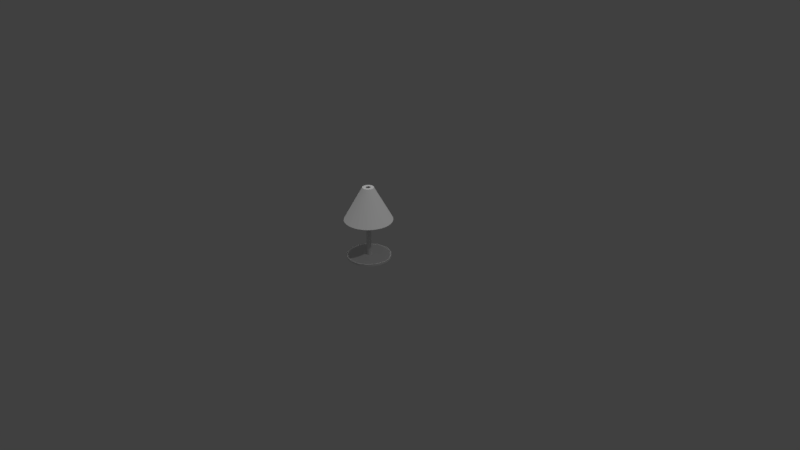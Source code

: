# Source: NightLight.blend  (saved by Blender 2.78.0; exported with 4.5.12 LTS)
import bpy
from mathutils import Matrix  # noqa: F401  (used for matrix-valued properties, if any)

bpy.ops.wm.read_factory_settings(use_empty=True)
scene = bpy.context.scene
scene.name = 'Scene'

# ---- collections
col_collection_1 = bpy.data.collections.new('Collection 1'); scene.collection.children.link(col_collection_1)

# ---- materials (node trees are filled in below, after node groups)
mat_material_001 = bpy.data.materials.new('Material.001')
mat_material_001.alpha_threshold = 0.0
mat_material_001.roughness = 0.5

# ---- material node trees
mat_material_001.use_nodes = True; mat_material_001.node_tree.nodes.clear()
_N = mat_material_001.node_tree.nodes; _L = mat_material_001.node_tree.links
n0 = _N.new('ShaderNodeOutputMaterial'); n0.name = 'Material Output'; n0.location = (300, 300)
n1 = _N.new('ShaderNodeBsdfDiffuse'); n1.name = 'Diffuse BSDF'; n1.location = (10, 300)
_L.new(n1.outputs[0], n0.inputs[0])
n0.is_active_output = True

# ---- world
world_world = bpy.data.worlds.new('World'); scene.world = world_world
world_world.color = (0.05088, 0.05088, 0.05088)
world_world.use_sun_shadow = False
world_world.sun_shadow_jitter_overblur = 0.0
world_world.cycles.sampling_method = 'MANUAL'

# ---- cameras
cam_camera = bpy.data.cameras.new('Camera')
cam_camera.clip_end = 100.0
cam_camera.lens = 35.0
cam_camera.sensor_width = 32.0
cam_camera.sensor_height = 18.0
cam_camera.ortho_scale = 7.314
cam_camera.dof.focus_distance = 0.0

# ---- lights
light_sun = bpy.data.lights.new('Sun', 'SUN')
light_sun.transmission_factor = 0.0
light_sun.angle = 0.1993
light_sun.energy = 1.0
light_sun.shadow_buffer_clip_start = 0.5
light_sun.shadow_soft_size = 0.1
light_sun.shadow_cascade_max_distance = 1000.0
light_lamp = bpy.data.lights.new('Lamp', 'POINT')
light_lamp.transmission_factor = 0.0
light_lamp.cutoff_distance = 30.0
light_lamp.energy = 100.0
light_lamp.shadow_buffer_clip_start = 1.001
light_lamp.shadow_soft_size = 0.1
light_lamp.shadow_maximum_resolution = 0.006
light_lamp.use_absolute_resolution = True

# ---- meshes
me_cylinder = bpy.data.meshes.new('Cylinder')
me_cylinder.from_pydata([(2.97e-08, 0.1069, -0.04583), (-1.556e-08, 1.0, 0.04583), (0.02086, 0.1048, -0.04583), (0.1951, 0.9808, 0.04583), (0.04091, 0.09876, -0.04583), (0.3827, 0.9239, 0.04583), (0.05939, 0.08888, -0.04583), (0.5556, 0.8315, 0.04583), (0.07559, 0.07559, -0.04583), (0.7071, 0.7071, 0.04583), (0.08888, 0.05939, -0.04583), (0.8315, 0.5556, 0.04583), (0.09876, 0.04091, -0.04583), (0.9239, 0.3827, 0.04583), (0.1048, 0.02086, -0.04583), (0.9808, 0.1951, 0.04583), (0.1069, 2.238e-07, -0.04583), (1.0, 7.943e-08, 0.04583), (0.1048, -0.02085, -0.04583), (0.9808, -0.1951, 0.04583), (0.09876, -0.04091, -0.04583), (0.9239, -0.3827, 0.04583), (0.08888, -0.05939, -0.04583), (0.8315, -0.5556, 0.04583), (0.07559, -0.07559, -0.04583), (0.7071, -0.7071, 0.04583), (0.05939, -0.08888, -0.04583), (0.5556, -0.8315, 0.04583), (0.04091, -0.09876, -0.04583), (0.3827, -0.9239, 0.04583), (0.02086, -0.1048, -0.04583), (0.1951, -0.9808, 0.04583), (1.562e-09, -0.1069, -0.04583), (-3.414e-07, -1.0, 0.04583), (-0.02086, -0.1048, -0.04583), (-0.1951, -0.9808, 0.04583), (-0.04091, -0.09876, -0.04583), (-0.3827, -0.9239, 0.04583), (-0.05939, -0.08888, -0.04583), (-0.5556, -0.8315, 0.04583), (-0.07559, -0.07559, -0.04583), (-0.7071, -0.7071, 0.04583), (-0.08888, -0.05939, -0.04583), (-0.8315, -0.5556, 0.04583), (-0.09876, -0.04091, -0.04583), (-0.9239, -0.3827, 0.04583), (-0.1048, -0.02085, -0.04583), (-0.9808, -0.1951, 0.04583), (-0.1069, 3.214e-07, -0.04583), (-1.0, 9.695e-07, 0.04583), (-0.1048, 0.02086, -0.04583), (-0.9808, 0.1951, 0.04583), (-0.09876, 0.04091, -0.04583), (-0.9239, 0.3827, 0.04583), (-0.08888, 0.05939, -0.04583), (-0.8315, 0.5556, 0.04583), (-0.07559, 0.07559, -0.04583), (-0.7071, 0.7071, 0.04583), (-0.05939, 0.08888, -0.04583), (-0.5556, 0.8315, 0.04583), (-0.04091, 0.09876, -0.04583), (-0.3827, 0.9239, 0.04583), (-0.02085, 0.1048, -0.04583), (-0.1951, 0.9808, 0.04583), (-1.556e-08, 1.0, -0.04583), (0.1951, 0.9808, -0.04583), (0.3827, 0.9239, -0.04583), (0.5556, 0.8315, -0.04583), (0.7071, 0.7071, -0.04583), (0.8315, 0.5556, -0.04583), (0.9239, 0.3827, -0.04583), (0.9808, 0.1951, -0.04583), (1.0, 7.943e-08, -0.04583), (0.9808, -0.1951, -0.04583), (0.9239, -0.3827, -0.04583), (0.8315, -0.5556, -0.04583), (0.7071, -0.7071, -0.04583), (0.5556, -0.8315, -0.04583), (0.3827, -0.9239, -0.04583), (0.1951, -0.9808, -0.04583), (-3.414e-07, -1.0, -0.04583), (-0.1951, -0.9808, -0.04583), (-0.3827, -0.9239, -0.04583), (-0.5556, -0.8315, -0.04583), (-0.7071, -0.7071, -0.04583), (-0.8315, -0.5556, -0.04583), (-0.9239, -0.3827, -0.04583), (-0.9808, -0.1951, -0.04583), (-1.0, 9.695e-07, -0.04583), (-0.9808, 0.1951, -0.04583), (-0.9239, 0.3827, -0.04583), (-0.8315, 0.5556, -0.04583), (-0.7071, 0.7071, -0.04583), (-0.5556, 0.8315, -0.04583), (-0.3827, 0.9239, -0.04583), (-0.1951, 0.9808, -0.04583), (2.97e-08, 0.1069, -3.295), (0.02086, 0.1048, -3.295), (0.04091, 0.09876, -3.295), (0.05939, 0.08888, -3.295), (0.07559, 0.07559, -3.295), (0.08888, 0.05939, -3.295), (0.09876, 0.04091, -3.295), (0.1048, 0.02086, -3.295), (0.1069, 2.238e-07, -3.295), (0.1048, -0.02085, -3.295), (0.09876, -0.04091, -3.295), (0.08888, -0.05939, -3.295), (0.07559, -0.07559, -3.295), (0.05939, -0.08888, -3.295), (0.04091, -0.09876, -3.295), (0.02086, -0.1048, -3.295), (1.562e-09, -0.1069, -3.295), (-0.02086, -0.1048, -3.295), (-0.04091, -0.09876, -3.295), (-0.05939, -0.08888, -3.295), (-0.07559, -0.07559, -3.295), (-0.08888, -0.05939, -3.295), (-0.09876, -0.04091, -3.295), (-0.1048, -0.02085, -3.295), (-0.1069, 3.214e-07, -3.295), (-0.1048, 0.02086, -3.295), (-0.09876, 0.04091, -3.295), (-0.08888, 0.05939, -3.295), (-0.07559, 0.07559, -3.295), (-0.05939, 0.08888, -3.295), (-0.04091, 0.09876, -3.295), (-0.02085, 0.1048, -3.295), (2.97e-08, 0.1069, -3.306), (0.02086, 0.1048, -3.306), (0.04091, 0.09876, -3.306), (0.05939, 0.08888, -3.306), (0.07559, 0.07559, -3.306), (0.08888, 0.05939, -3.306), (0.09876, 0.04091, -3.306), (0.1048, 0.02086, -3.306), (0.1069, 2.238e-07, -3.306), (0.1048, -0.02085, -3.306), (0.09876, -0.04091, -3.306), (0.08888, -0.05939, -3.306), (0.07559, -0.07559, -3.306), (0.05939, -0.08888, -3.306), (0.04091, -0.09876, -3.306), (0.02086, -0.1048, -3.306), (1.562e-09, -0.1069, -3.306), (-0.02086, -0.1048, -3.306), (-0.04091, -0.09876, -3.306), (-0.05939, -0.08888, -3.306), (-0.07559, -0.07559, -3.306), (-0.08888, -0.05939, -3.306), (-0.09876, -0.04091, -3.306), (-0.1048, -0.02085, -3.306), (-0.1069, 3.214e-07, -3.306), (-0.1048, 0.02086, -3.306), (-0.09876, 0.04091, -3.306), (-0.08888, 0.05939, -3.306), (-0.07559, 0.07559, -3.306), (-0.05939, 0.08888, -3.306), (-0.04091, 0.09876, -3.306), (-0.02085, 0.1048, -3.306), (3.195e-09, 0.2546, -3.306), (0.04966, 0.2497, -3.306), (0.09742, 0.2352, -3.306), (0.1414, 0.2117, -3.306), (0.18, 0.18, -3.306), (0.2117, 0.1414, -3.306), (0.2352, 0.09742, -3.306), (0.2497, 0.04966, -3.306), (0.2546, 1.908e-07, -3.306), (0.2497, -0.04966, -3.306), (0.2352, -0.09742, -3.306), (0.2117, -0.1414, -3.306), (0.18, -0.18, -3.306), (0.1414, -0.2117, -3.306), (0.09742, -0.2352, -3.306), (0.04966, -0.2497, -3.306), (-6.382e-08, -0.2546, -3.306), (-0.04966, -0.2497, -3.306), (-0.09742, -0.2352, -3.306), (-0.1414, -0.2117, -3.306), (-0.18, -0.18, -3.306), (-0.2117, -0.1414, -3.306), (-0.2352, -0.09742, -3.306), (-0.2497, -0.04966, -3.306), (-0.2546, 4.231e-07, -3.306), (-0.2497, 0.04966, -3.306), (-0.2352, 0.09742, -3.306), (-0.2117, 0.1414, -3.306), (-0.18, 0.18, -3.306), (-0.1414, 0.2117, -3.306), (-0.09742, 0.2352, -3.306), (-0.04966, 0.2497, -3.306), (-1.206e-07, 1.091, -1.779), (0.2129, 1.07, -1.779), (0.4176, 1.008, -1.779), (0.6063, 0.9074, -1.779), (0.7717, 0.7717, -1.779), (0.9074, 0.6063, -1.779), (1.008, 0.4176, -1.779), (1.07, 0.2129, -1.779), (1.091, -4.089e-08, -1.779), (1.07, -0.2129, -1.779), (1.008, -0.4176, -1.779), (0.9074, -0.6063, -1.779), (0.7717, -0.7717, -1.779), (0.6063, -0.9074, -1.779), (0.4176, -1.008, -1.779), (0.2129, -1.07, -1.779), (-4.079e-07, -1.091, -1.779), (-0.2129, -1.07, -1.779), (-0.4176, -1.008, -1.779), (-0.6063, -0.9074, -1.779), (-0.7717, -0.7717, -1.779), (-0.9074, -0.6063, -1.779), (-1.008, -0.4176, -1.779), (-1.07, -0.2129, -1.779), (-1.091, 9.55e-07, -1.779), (-1.07, 0.2129, -1.779), (-1.008, 0.4176, -1.779), (-0.9074, 0.6063, -1.779), (-0.7717, 0.7717, -1.779), (-0.6063, 0.9074, -1.779), (-0.4176, 1.008, -1.779), (-0.2129, 1.07, -1.779), (-1.206e-07, 1.091, -1.779), (0.2129, 1.07, -1.779), (0.4176, 1.008, -1.779), (0.6063, 0.9074, -1.779), (0.7717, 0.7717, -1.779), (0.9074, 0.6063, -1.779), (1.008, 0.4176, -1.779), (1.07, 0.2129, -1.779), (1.091, -4.089e-08, -1.779), (1.07, -0.2129, -1.779), (1.008, -0.4176, -1.779), (0.9074, -0.6063, -1.779), (0.7717, -0.7717, -1.779), (0.6063, -0.9074, -1.779), (0.4176, -1.008, -1.779), (0.2129, -1.07, -1.779), (-4.079e-07, -1.091, -1.779), (-0.2129, -1.07, -1.779), (-0.4176, -1.008, -1.779), (-0.6063, -0.9074, -1.779), (-0.7717, -0.7717, -1.779), (-0.9074, -0.6063, -1.779), (-1.008, -0.4176, -1.779), (-1.07, -0.2129, -1.779), (-1.091, 9.55e-07, -1.779), (-1.07, 0.2129, -1.779), (-1.008, 0.4176, -1.779), (-0.9074, 0.6063, -1.779), (-0.7717, 0.7717, -1.779), (-0.6063, 0.9074, -1.779), (-0.4176, 1.008, -1.779), (-0.2129, 1.07, -1.779), (-1.206e-07, 1.091, -1.779), (0.2129, 1.07, -1.779), (0.4176, 1.008, -1.779), (0.6063, 0.9074, -1.779), (0.7717, 0.7717, -1.779), (0.9074, 0.6063, -1.779), (1.008, 0.4176, -1.779), (1.07, 0.2129, -1.779), (1.091, -4.089e-08, -1.779), (1.07, -0.2129, -1.779), (1.008, -0.4176, -1.779), (0.9074, -0.6063, -1.779), (0.7717, -0.7717, -1.779), (0.6063, -0.9074, -1.779), (0.4176, -1.008, -1.779), (0.2129, -1.07, -1.779), (-4.079e-07, -1.091, -1.779), (-0.2129, -1.07, -1.779), (-0.4176, -1.008, -1.779), (-0.6063, -0.9074, -1.779), (-0.7717, -0.7717, -1.779), (-0.9074, -0.6063, -1.779), (-1.008, -0.4176, -1.779), (-1.07, -0.2129, -1.779), (-1.091, 9.55e-07, -1.779), (-1.07, 0.2129, -1.779), (-1.008, 0.4176, -1.779), (-0.9074, 0.6063, -1.779), (-0.7717, 0.7717, -1.779), (-0.6063, 0.9074, -1.779), (-0.4176, 1.008, -1.779), (-0.2129, 1.07, -1.779), (-0.002341, 0.1164, -3.273), (0.0218, 0.114, -3.273), (0.04501, 0.107, -3.273), (0.0664, 0.09556, -3.273), (0.08515, 0.08018, -3.273), (0.1005, 0.06143, -3.273), (0.112, 0.04004, -3.273), (0.119, 0.01683, -3.273), (0.1214, -0.007311, -3.273), (0.119, -0.03145, -3.273), (0.112, -0.05466, -3.273), (0.1005, -0.07605, -3.273), (0.08515, -0.0948, -3.273), (0.0664, -0.1102, -3.273), (0.04501, -0.1216, -3.273), (0.0218, -0.1287, -3.273), (-0.002341, -0.131, -3.273), (-0.02648, -0.1287, -3.273), (-0.04969, -0.1216, -3.273), (-0.07108, -0.1102, -3.273), (-0.08983, -0.0948, -3.273), (-0.1052, -0.07605, -3.273), (-0.1167, -0.05466, -3.273), (-0.1237, -0.03145, -3.273), (-0.1261, -0.007311, -3.273), (-0.1237, 0.01683, -3.273), (-0.1167, 0.04004, -3.273), (-0.1052, 0.06143, -3.273), (-0.08983, 0.08018, -3.273), (-0.07108, 0.09556, -3.273), (-0.04969, 0.107, -3.273), (-0.02648, 0.114, -3.273)], [], [(64, 1, 3, 65), (65, 3, 5, 66), (66, 5, 7, 67), (67, 7, 9, 68), (68, 9, 11, 69), (69, 11, 13, 70), (70, 13, 15, 71), (71, 15, 17, 72), (72, 17, 19, 73), (73, 19, 21, 74), (74, 21, 23, 75), (75, 23, 25, 76), (76, 25, 27, 77), (77, 27, 29, 78), (78, 29, 31, 79), (79, 31, 33, 80), (80, 33, 35, 81), (81, 35, 37, 82), (82, 37, 39, 83), (83, 39, 41, 84), (84, 41, 43, 85), (85, 43, 45, 86), (86, 45, 47, 87), (87, 47, 49, 88), (88, 49, 51, 89), (89, 51, 53, 90), (90, 53, 55, 91), (91, 55, 57, 92), (92, 57, 59, 93), (93, 59, 61, 94), (3, 1, 63, 61, 59, 57, 55, 53, 51, 49, 47, 45, 43, 41, 39, 37, 35, 33, 31, 29, 27, 25, 23, 21, 19, 17, 15, 13, 11, 9, 7, 5), (94, 61, 63, 95), (95, 63, 1, 64), (54, 56, 124, 123), (2, 0, 64, 65), (4, 2, 65, 66), (6, 4, 66, 67), (8, 6, 67, 68), (10, 8, 68, 69), (12, 10, 69, 70), (14, 12, 70, 71), (16, 14, 71, 72), (18, 16, 72, 73), (20, 18, 73, 74), (22, 20, 74, 75), (24, 22, 75, 76), (26, 24, 76, 77), (28, 26, 77, 78), (30, 28, 78, 79), (32, 30, 79, 80), (34, 32, 80, 81), (36, 34, 81, 82), (38, 36, 82, 83), (40, 38, 83, 84), (42, 40, 84, 85), (44, 42, 85, 86), (46, 44, 86, 87), (48, 46, 87, 88), (50, 48, 88, 89), (52, 50, 89, 90), (54, 52, 90, 91), (56, 54, 91, 92), (58, 56, 92, 93), (60, 58, 93, 94), (62, 60, 94, 95), (0, 62, 95, 64), (100, 101, 133, 132), (28, 30, 111, 110), (2, 4, 98, 97), (56, 58, 125, 124), (30, 32, 112, 111), (4, 6, 99, 98), (58, 60, 126, 125), (32, 34, 113, 112), (6, 8, 100, 99), (60, 62, 127, 126), (34, 36, 114, 113), (8, 10, 101, 100), (62, 0, 96, 127), (36, 38, 115, 114), (10, 12, 102, 101), (38, 40, 116, 115), (12, 14, 103, 102), (40, 42, 117, 116), (14, 16, 104, 103), (42, 44, 118, 117), (16, 18, 105, 104), (44, 46, 119, 118), (18, 20, 106, 105), (46, 48, 120, 119), (20, 22, 107, 106), (48, 50, 121, 120), (22, 24, 108, 107), (50, 52, 122, 121), (24, 26, 109, 108), (52, 54, 123, 122), (26, 28, 110, 109), (0, 2, 97, 96), (148, 149, 181, 180), (127, 96, 128, 159), (114, 115, 147, 146), (101, 102, 134, 133), (115, 116, 148, 147), (102, 103, 135, 134), (116, 117, 149, 148), (103, 104, 136, 135), (117, 118, 150, 149), (104, 105, 137, 136), (118, 119, 151, 150), (105, 106, 138, 137), (119, 120, 152, 151), (106, 107, 139, 138), (120, 121, 153, 152), (107, 108, 140, 139), (121, 122, 154, 153), (108, 109, 141, 140), (122, 123, 155, 154), (109, 110, 142, 141), (96, 97, 129, 128), (123, 124, 156, 155), (110, 111, 143, 142), (97, 98, 130, 129), (124, 125, 157, 156), (111, 112, 144, 143), (98, 99, 131, 130), (125, 126, 158, 157), (112, 113, 145, 144), (99, 100, 132, 131), (126, 127, 159, 158), (113, 114, 146, 145), (183, 184, 216, 215), (135, 136, 168, 167), (149, 150, 182, 181), (136, 137, 169, 168), (150, 151, 183, 182), (137, 138, 170, 169), (151, 152, 184, 183), (138, 139, 171, 170), (152, 153, 185, 184), (139, 140, 172, 171), (153, 154, 186, 185), (140, 141, 173, 172), (154, 155, 187, 186), (141, 142, 174, 173), (128, 129, 161, 160), (155, 156, 188, 187), (142, 143, 175, 174), (129, 130, 162, 161), (156, 157, 189, 188), (143, 144, 176, 175), (130, 131, 163, 162), (157, 158, 190, 189), (144, 145, 177, 176), (131, 132, 164, 163), (158, 159, 191, 190), (145, 146, 178, 177), (132, 133, 165, 164), (159, 128, 160, 191), (146, 147, 179, 178), (133, 134, 166, 165), (147, 148, 180, 179), (134, 135, 167, 166), (170, 171, 203, 202), (184, 185, 217, 216), (171, 172, 204, 203), (185, 186, 218, 217), (172, 173, 205, 204), (186, 187, 219, 218), (173, 174, 206, 205), (160, 161, 193, 192), (187, 188, 220, 219), (174, 175, 207, 206), (161, 162, 194, 193), (188, 189, 221, 220), (175, 176, 208, 207), (162, 163, 195, 194), (189, 190, 222, 221), (176, 177, 209, 208), (163, 164, 196, 195), (190, 191, 223, 222), (177, 178, 210, 209), (164, 165, 197, 196), (191, 160, 192, 223), (178, 179, 211, 210), (165, 166, 198, 197), (179, 180, 212, 211), (166, 167, 199, 198), (180, 181, 213, 212), (167, 168, 200, 199), (181, 182, 214, 213), (168, 169, 201, 200), (182, 183, 215, 214), (169, 170, 202, 201), (218, 219, 251, 250), (205, 206, 238, 237), (192, 193, 225, 224), (219, 220, 252, 251), (206, 207, 239, 238), (193, 194, 226, 225), (220, 221, 253, 252), (207, 208, 240, 239), (194, 195, 227, 226), (221, 222, 254, 253), (208, 209, 241, 240), (195, 196, 228, 227), (222, 223, 255, 254), (209, 210, 242, 241), (196, 197, 229, 228), (223, 192, 224, 255), (210, 211, 243, 242), (197, 198, 230, 229), (211, 212, 244, 243), (198, 199, 231, 230), (212, 213, 245, 244), (199, 200, 232, 231), (213, 214, 246, 245), (200, 201, 233, 232), (214, 215, 247, 246), (201, 202, 234, 233), (215, 216, 248, 247), (202, 203, 235, 234), (216, 217, 249, 248), (203, 204, 236, 235), (217, 218, 250, 249), (204, 205, 237, 236), (226, 227, 259, 258), (253, 254, 286, 285), (240, 241, 273, 272), (227, 228, 260, 259), (254, 255, 287, 286), (241, 242, 274, 273), (228, 229, 261, 260), (255, 224, 256, 287), (242, 243, 275, 274), (229, 230, 262, 261), (243, 244, 276, 275), (230, 231, 263, 262), (244, 245, 277, 276), (231, 232, 264, 263), (245, 246, 278, 277), (232, 233, 265, 264), (246, 247, 279, 278), (233, 234, 266, 265), (247, 248, 280, 279), (234, 235, 267, 266), (248, 249, 281, 280), (235, 236, 268, 267), (249, 250, 282, 281), (236, 237, 269, 268), (250, 251, 283, 282), (237, 238, 270, 269), (224, 225, 257, 256), (251, 252, 284, 283), (238, 239, 271, 270), (225, 226, 258, 257), (252, 253, 285, 284), (239, 240, 272, 271), (261, 262, 294, 293), (275, 276, 308, 307), (262, 263, 295, 294), (276, 277, 309, 308), (263, 264, 296, 295), (277, 278, 310, 309), (264, 265, 297, 296), (278, 279, 311, 310), (265, 266, 298, 297), (279, 280, 312, 311), (266, 267, 299, 298), (280, 281, 313, 312), (267, 268, 300, 299), (281, 282, 314, 313), (268, 269, 301, 300), (282, 283, 315, 314), (269, 270, 302, 301), (256, 257, 289, 288), (283, 284, 316, 315), (270, 271, 303, 302), (257, 258, 290, 289), (284, 285, 317, 316), (271, 272, 304, 303), (258, 259, 291, 290), (285, 286, 318, 317), (272, 273, 305, 304), (259, 260, 292, 291), (286, 287, 319, 318), (273, 274, 306, 305), (260, 261, 293, 292), (287, 256, 288, 319), (274, 275, 307, 306)])
_uv = me_cylinder.uv_layers.new(name='UVMap')
_uv.uv.foreach_set('vector', [0.7364, 0.7732, 0.7461, 0.7733, 0.7456, 0.7912, 0.7359, 0.7911, 0.7359, 0.7911, 0.7456, 0.7912, 0.7455, 0.8095, 0.7357, 0.8094, 0.7357, 0.8094, 0.7455, 0.8095, 0.7456, 0.8274, 0.7359, 0.8274, 0.7359, 0.8274, 0.7456, 0.8274, 0.7461, 0.8443, 0.7364, 0.8443, 0.7364, 0.8443, 0.7461, 0.8443, 0.747, 0.8596, 0.7373, 0.8595, 0.7373, 0.8595, 0.747, 0.8596, 0.7481, 0.8725, 0.7384, 0.8724, 0.662, 0.7621, 0.662, 0.772, 0.6489, 0.7712, 0.6489, 0.7614, 0.6489, 0.7614, 0.6489, 0.7712, 0.6335, 0.7706, 0.6335, 0.7608, 0.6335, 0.7608, 0.6335, 0.7706, 0.6165, 0.7702, 0.6165, 0.7604, 0.6165, 0.7604, 0.6165, 0.7702, 0.5983, 0.77, 0.5983, 0.7602, 0.5983, 0.7602, 0.5983, 0.77, 0.5798, 0.77, 0.5798, 0.7602, 0.5798, 0.7602, 0.5798, 0.77, 0.5617, 0.7702, 0.5617, 0.7604, 0.5617, 0.7604, 0.5617, 0.7702, 0.5446, 0.7706, 0.5446, 0.7608, 0.5446, 0.7608, 0.5446, 0.7706, 0.5292, 0.7712, 0.5292, 0.7614, 0.5292, 0.7614, 0.5292, 0.7712, 0.5161, 0.772, 0.5161, 0.7621, 0.3896, 0.768, 0.3896, 0.7776, 0.3747, 0.777, 0.3747, 0.7675, 0.3747, 0.7675, 0.3747, 0.777, 0.358, 0.7766, 0.358, 0.7671, 0.358, 0.7671, 0.358, 0.7766, 0.3404, 0.7764, 0.3404, 0.7669, 0.3404, 0.7669, 0.3404, 0.7764, 0.3224, 0.7764, 0.3224, 0.7669, 0.3224, 0.7669, 0.3224, 0.7764, 0.3047, 0.7766, 0.3047, 0.7671, 0.3047, 0.7671, 0.3047, 0.7766, 0.2881, 0.777, 0.2881, 0.7675, 0.2881, 0.7675, 0.2881, 0.777, 0.2731, 0.7776, 0.2731, 0.768, 0.8153, 0.7411, 0.825, 0.7411, 0.8243, 0.754, 0.8146, 0.754, 0.8146, 0.754, 0.8243, 0.754, 0.8238, 0.7692, 0.8141, 0.7692, 0.8141, 0.7692, 0.8238, 0.7692, 0.8235, 0.7861, 0.8138, 0.7861, 0.8138, 0.7861, 0.8235, 0.7861, 0.8234, 0.804, 0.8137, 0.8041, 0.8137, 0.8041, 0.8234, 0.804, 0.8235, 0.8223, 0.8138, 0.8223, 0.8138, 0.8223, 0.8235, 0.8223, 0.8238, 0.8402, 0.8141, 0.8402, 0.8141, 0.8402, 0.8238, 0.8402, 0.8243, 0.8571, 0.8146, 0.8571, 0.8146, 0.8571, 0.8243, 0.8571, 0.825, 0.8723, 0.8153, 0.8723, 0.2741, 0.123, 0.2775, 0.1036, 0.2841, 0.08545, 0.2937, 0.06907, 0.3059, 0.05514, 0.3203, 0.04419, 0.3363, 0.03666, 0.3533, 0.03281, 0.3706, 0.03281, 0.3876, 0.03666, 0.4035, 0.04419, 0.4179, 0.05514, 0.4302, 0.06907, 0.4398, 0.08545, 0.4464, 0.1036, 0.4498, 0.123, 0.4498, 0.1427, 0.4464, 0.162, 0.4398, 0.1802, 0.4302, 0.1966, 0.4179, 0.2105, 0.4035, 0.2214, 0.3876, 0.229, 0.3706, 0.2328, 0.3533, 0.2328, 0.3363, 0.229, 0.3203, 0.2214, 0.3059, 0.2105, 0.2937, 0.1966, 0.2841, 0.1802, 0.2775, 0.162, 0.2741, 0.1427, 0.7384, 0.7411, 0.7481, 0.7411, 0.747, 0.7564, 0.7373, 0.7563, 0.7373, 0.7563, 0.747, 0.7564, 0.7461, 0.7733, 0.7364, 0.7732, 0.8433, 0.4537, 0.8411, 0.4537, 0.8411, 0.1512, 0.8433, 0.1512, 0.1197, 0.1221, 0.1179, 0.1225, 0.09502, 0.03666, 0.112, 0.03281, 0.1216, 0.1221, 0.1197, 0.1221, 0.112, 0.03281, 0.1293, 0.03281, 0.1234, 0.1225, 0.1216, 0.1221, 0.1293, 0.03281, 0.1463, 0.03666, 0.1251, 0.1233, 0.1234, 0.1225, 0.1463, 0.03666, 0.1622, 0.04419, 0.1266, 0.1245, 0.1251, 0.1233, 0.1622, 0.04419, 0.1766, 0.05514, 0.1279, 0.126, 0.1266, 0.1245, 0.1766, 0.05514, 0.1889, 0.06907, 0.129, 0.1278, 0.1279, 0.126, 0.1889, 0.06907, 0.1985, 0.08545, 0.1297, 0.1297, 0.129, 0.1278, 0.1985, 0.08545, 0.2051, 0.1036, 0.13, 0.1318, 0.1297, 0.1297, 0.2051, 0.1036, 0.2085, 0.123, 0.13, 0.1339, 0.13, 0.1318, 0.2085, 0.123, 0.2085, 0.1427, 0.1297, 0.1359, 0.13, 0.1339, 0.2085, 0.1427, 0.2051, 0.162, 0.129, 0.1379, 0.1297, 0.1359, 0.2051, 0.162, 0.1985, 0.1802, 0.1279, 0.1396, 0.129, 0.1379, 0.1985, 0.1802, 0.1889, 0.1966, 0.1266, 0.1411, 0.1279, 0.1396, 0.1889, 0.1966, 0.1766, 0.2105, 0.1251, 0.1423, 0.1266, 0.1411, 0.1766, 0.2105, 0.1622, 0.2214, 0.1234, 0.1431, 0.1251, 0.1423, 0.1622, 0.2214, 0.1463, 0.229, 0.1216, 0.1435, 0.1234, 0.1431, 0.1463, 0.229, 0.1293, 0.2328, 0.1197, 0.1435, 0.1216, 0.1435, 0.1293, 0.2328, 0.112, 0.2328, 0.1179, 0.1431, 0.1197, 0.1435, 0.112, 0.2328, 0.09502, 0.229, 0.1162, 0.1423, 0.1179, 0.1431, 0.09502, 0.229, 0.07904, 0.2214, 0.1147, 0.1411, 0.1162, 0.1423, 0.07904, 0.2214, 0.06465, 0.2105, 0.1134, 0.1396, 0.1147, 0.1411, 0.06465, 0.2105, 0.05242, 0.1966, 0.1123, 0.1379, 0.1134, 0.1396, 0.05242, 0.1966, 0.04281, 0.1802, 0.1116, 0.1359, 0.1123, 0.1379, 0.04281, 0.1802, 0.03619, 0.162, 0.1113, 0.1339, 0.1116, 0.1359, 0.03619, 0.162, 0.03281, 0.1427, 0.1113, 0.1318, 0.1113, 0.1339, 0.03281, 0.1427, 0.03281, 0.123, 0.1116, 0.1297, 0.1113, 0.1318, 0.03281, 0.123, 0.03619, 0.1036, 0.1123, 0.1278, 0.1116, 0.1297, 0.03619, 0.1036, 0.04281, 0.08545, 0.1134, 0.126, 0.1123, 0.1278, 0.04281, 0.08545, 0.05242, 0.06907, 0.1147, 0.1245, 0.1134, 0.126, 0.05242, 0.06907, 0.06466, 0.05514, 0.1162, 0.1233, 0.1147, 0.1245, 0.06466, 0.05514, 0.07904, 0.04419, 0.1179, 0.1225, 0.1162, 0.1233, 0.07904, 0.04419, 0.09502, 0.03666, 0.9223, 0.1513, 0.9204, 0.1514, 0.9204, 0.1503, 0.9223, 0.1502, 0.7554, 0.4575, 0.7539, 0.4575, 0.7539, 0.1514, 0.7554, 0.1513, 0.9287, 0.4534, 0.9265, 0.4534, 0.9265, 0.1512, 0.9287, 0.1512, 0.8411, 0.4537, 0.8391, 0.4538, 0.8391, 0.1513, 0.8411, 0.1512, 0.953, 0.5232, 0.9548, 0.5232, 0.9548, 0.8212, 0.953, 0.8212, 0.9265, 0.4534, 0.9243, 0.4534, 0.9243, 0.1512, 0.9265, 0.1512, 0.8391, 0.4538, 0.8372, 0.4538, 0.8372, 0.1513, 0.8391, 0.1513, 0.9548, 0.5232, 0.9569, 0.5232, 0.9569, 0.8213, 0.9548, 0.8212, 0.9243, 0.4534, 0.9223, 0.4535, 0.9223, 0.1513, 0.9243, 0.1512, 0.9348, 0.4535, 0.933, 0.4535, 0.933, 0.1513, 0.9348, 0.1514, 0.9569, 0.5232, 0.959, 0.5233, 0.959, 0.8213, 0.9569, 0.8213, 0.9223, 0.4535, 0.9204, 0.4535, 0.9204, 0.1514, 0.9223, 0.1513, 0.933, 0.4535, 0.9309, 0.4534, 0.9309, 0.1512, 0.933, 0.1513, 0.959, 0.5233, 0.9612, 0.5233, 0.9612, 0.8213, 0.959, 0.8213, 0.9204, 0.4535, 0.9188, 0.4537, 0.9188, 0.1515, 0.9204, 0.1514, 0.9612, 0.5233, 0.9633, 0.5232, 0.9633, 0.8213, 0.9612, 0.8213, 0.7716, 0.4575, 0.77, 0.4575, 0.77, 0.1513, 0.7716, 0.1514, 0.9633, 0.5232, 0.9654, 0.5232, 0.9654, 0.8212, 0.9633, 0.8213, 0.77, 0.4575, 0.7681, 0.4574, 0.7681, 0.1513, 0.77, 0.1513, 0.9654, 0.5232, 0.9672, 0.5232, 0.9672, 0.8212, 0.9654, 0.8212, 0.7681, 0.4574, 0.7661, 0.4574, 0.7661, 0.1512, 0.7681, 0.1513, 0.8532, 0.4539, 0.8516, 0.4538, 0.8516, 0.1513, 0.8532, 0.1514, 0.7661, 0.4574, 0.7639, 0.4573, 0.7639, 0.1512, 0.7661, 0.1512, 0.8516, 0.4538, 0.8498, 0.4538, 0.8498, 0.1513, 0.8516, 0.1513, 0.7639, 0.4573, 0.7616, 0.4573, 0.7616, 0.1512, 0.7639, 0.1512, 0.8498, 0.4538, 0.8477, 0.4537, 0.8477, 0.1512, 0.8498, 0.1513, 0.7616, 0.4573, 0.7594, 0.4574, 0.7594, 0.1512, 0.7616, 0.1512, 0.8477, 0.4537, 0.8455, 0.4537, 0.8455, 0.1512, 0.8477, 0.1512, 0.7594, 0.4574, 0.7573, 0.4574, 0.7573, 0.1513, 0.7594, 0.1512, 0.8455, 0.4537, 0.8433, 0.4537, 0.8433, 0.1512, 0.8455, 0.1512, 0.7573, 0.4574, 0.7554, 0.4575, 0.7554, 0.1513, 0.7573, 0.1513, 0.9309, 0.4534, 0.9287, 0.4534, 0.9287, 0.1512, 0.9309, 0.1512, 0.7656, 0.05722, 0.7656, 0.05932, 0.7526, 0.06078, 0.7526, 0.05576, 0.933, 0.1513, 0.9309, 0.1512, 0.9309, 0.1502, 0.933, 0.1502, 0.959, 0.8213, 0.9612, 0.8213, 0.9612, 0.8224, 0.959, 0.8224, 0.9204, 0.1514, 0.9188, 0.1515, 0.9188, 0.1504, 0.9204, 0.1503, 0.9612, 0.8213, 0.9633, 0.8213, 0.9633, 0.8223, 0.9612, 0.8224, 0.7716, 0.1514, 0.77, 0.1513, 0.77, 0.1502, 0.7716, 0.1503, 0.9633, 0.8213, 0.9654, 0.8212, 0.9654, 0.8223, 0.9633, 0.8223, 0.77, 0.1513, 0.7681, 0.1513, 0.7681, 0.1502, 0.77, 0.1502, 0.9654, 0.8212, 0.9672, 0.8212, 0.9672, 0.8222, 0.9654, 0.8223, 0.7681, 0.1513, 0.7661, 0.1512, 0.7661, 0.1501, 0.7681, 0.1502, 0.8532, 0.1514, 0.8516, 0.1513, 0.8516, 0.1502, 0.8532, 0.1503, 0.7661, 0.1512, 0.7639, 0.1512, 0.7639, 0.1501, 0.7661, 0.1501, 0.8516, 0.1513, 0.8498, 0.1513, 0.8498, 0.1502, 0.8516, 0.1502, 0.7639, 0.1512, 0.7616, 0.1512, 0.7616, 0.1501, 0.7639, 0.1501, 0.8498, 0.1513, 0.8477, 0.1512, 0.8477, 0.1501, 0.8498, 0.1502, 0.7616, 0.1512, 0.7594, 0.1512, 0.7594, 0.1501, 0.7616, 0.1501, 0.8477, 0.1512, 0.8455, 0.1512, 0.8455, 0.1501, 0.8477, 0.1501, 0.7594, 0.1512, 0.7573, 0.1513, 0.7573, 0.1502, 0.7594, 0.1501, 0.8455, 0.1512, 0.8433, 0.1512, 0.8433, 0.1501, 0.8455, 0.1501, 0.7573, 0.1513, 0.7554, 0.1513, 0.7554, 0.1502, 0.7573, 0.1502, 0.9309, 0.1512, 0.9287, 0.1512, 0.9287, 0.1501, 0.9309, 0.1502, 0.8433, 0.1512, 0.8411, 0.1512, 0.8411, 0.1501, 0.8433, 0.1501, 0.7554, 0.1513, 0.7539, 0.1514, 0.7539, 0.1503, 0.7554, 0.1502, 0.9287, 0.1512, 0.9265, 0.1512, 0.9265, 0.1501, 0.9287, 0.1501, 0.8411, 0.1512, 0.8391, 0.1513, 0.8391, 0.1502, 0.8411, 0.1501, 0.953, 0.8212, 0.9548, 0.8212, 0.9548, 0.8223, 0.953, 0.8222, 0.9265, 0.1512, 0.9243, 0.1512, 0.9243, 0.1502, 0.9265, 0.1501, 0.8391, 0.1513, 0.8372, 0.1513, 0.8372, 0.1502, 0.8391, 0.1502, 0.9548, 0.8212, 0.9569, 0.8213, 0.9569, 0.8223, 0.9548, 0.8223, 0.9243, 0.1512, 0.9223, 0.1513, 0.9223, 0.1502, 0.9243, 0.1502, 0.9348, 0.1514, 0.933, 0.1513, 0.933, 0.1502, 0.9348, 0.1503, 0.9569, 0.8213, 0.959, 0.8213, 0.959, 0.8224, 0.9569, 0.8223, 0.67, 0.5984, 0.6698, 0.6031, 0.5166, 0.5599, 0.5171, 0.54, 0.7833, 0.05321, 0.7823, 0.05146, 0.7923, 0.04204, 0.7948, 0.04621, 0.7656, 0.05932, 0.7659, 0.06139, 0.7535, 0.0657, 0.7526, 0.06078, 0.7823, 0.05146, 0.7809, 0.04997, 0.7892, 0.0385, 0.7923, 0.04204, 0.7659, 0.06139, 0.7666, 0.06333, 0.7551, 0.07033, 0.7535, 0.0657, 0.7809, 0.04997, 0.7794, 0.0488, 0.7856, 0.03571, 0.7892, 0.0385, 0.7666, 0.06333, 0.7677, 0.06509, 0.7576, 0.0745, 0.7551, 0.07033, 0.7794, 0.0488, 0.7777, 0.04799, 0.7815, 0.03379, 0.7856, 0.03571, 0.7677, 0.06509, 0.769, 0.06657, 0.7607, 0.07805, 0.7576, 0.0745, 0.7777, 0.04799, 0.7759, 0.04758, 0.7772, 0.03281, 0.7815, 0.03379, 0.769, 0.06657, 0.7705, 0.06774, 0.7644, 0.08083, 0.7607, 0.07805, 0.7759, 0.04758, 0.774, 0.04758, 0.7728, 0.03281, 0.7772, 0.03281, 0.7705, 0.06774, 0.7722, 0.06855, 0.7684, 0.08275, 0.7644, 0.08083, 0.774, 0.04758, 0.7722, 0.04799, 0.7684, 0.03379, 0.7728, 0.03281, 0.7809, 0.06657, 0.7823, 0.06509, 0.7923, 0.0745, 0.7892, 0.07805, 0.7722, 0.06855, 0.774, 0.06896, 0.7728, 0.08373, 0.7684, 0.08275, 0.7722, 0.04799, 0.7705, 0.0488, 0.7644, 0.03571, 0.7684, 0.03379, 0.7823, 0.06509, 0.7833, 0.06333, 0.7948, 0.07033, 0.7923, 0.0745, 0.774, 0.06896, 0.7759, 0.06896, 0.7772, 0.08373, 0.7728, 0.08373, 0.7705, 0.0488, 0.769, 0.04997, 0.7607, 0.0385, 0.7644, 0.03571, 0.7833, 0.06333, 0.784, 0.06139, 0.7965, 0.0657, 0.7948, 0.07033, 0.7759, 0.06896, 0.7777, 0.06855, 0.7815, 0.08275, 0.7772, 0.08373, 0.769, 0.04997, 0.7677, 0.05146, 0.7576, 0.04204, 0.7607, 0.0385, 0.784, 0.06139, 0.7844, 0.05932, 0.7973, 0.06078, 0.7965, 0.0657, 0.7777, 0.06855, 0.7794, 0.06774, 0.7856, 0.08083, 0.7815, 0.08275, 0.7677, 0.05146, 0.7666, 0.05321, 0.7551, 0.04621, 0.7576, 0.04204, 0.7844, 0.05932, 0.7844, 0.05722, 0.7973, 0.05576, 0.7973, 0.06078, 0.7794, 0.06774, 0.7809, 0.06657, 0.7892, 0.07805, 0.7856, 0.08083, 0.7666, 0.05321, 0.7659, 0.05515, 0.7535, 0.05084, 0.7551, 0.04621, 0.7844, 0.05722, 0.784, 0.05515, 0.7965, 0.05084, 0.7973, 0.05576, 0.7659, 0.05515, 0.7656, 0.05722, 0.7526, 0.05576, 0.7535, 0.05084, 0.784, 0.05515, 0.7833, 0.05321, 0.7948, 0.04621, 0.7965, 0.05084, 0.8871, 0.5966, 0.8871, 0.602, 0.7357, 0.6111, 0.7357, 0.5875, 0.6698, 0.6031, 0.6698, 0.6082, 0.5163, 0.582, 0.5166, 0.5599, 0.8871, 0.602, 0.8872, 0.6074, 0.7359, 0.6341, 0.7357, 0.6111, 0.6698, 0.6082, 0.6698, 0.6137, 0.5161, 0.6054, 0.5163, 0.582, 0.8872, 0.6074, 0.8872, 0.6125, 0.7363, 0.6559, 0.7359, 0.6341, 0.6698, 0.6137, 0.6698, 0.6192, 0.5163, 0.6292, 0.5161, 0.6054, 0.8872, 0.6125, 0.8874, 0.6171, 0.7369, 0.6755, 0.7363, 0.6559, 0.4502, 0.3702, 0.4501, 0.3748, 0.2733, 0.3507, 0.2738, 0.3311, 0.6698, 0.6192, 0.6698, 0.6247, 0.5166, 0.6527, 0.5163, 0.6292, 0.4284, 0.5915, 0.4282, 0.5961, 0.2746, 0.551, 0.2757, 0.5314, 0.4501, 0.3748, 0.45, 0.3796, 0.2731, 0.3715, 0.2733, 0.3507, 0.6698, 0.6247, 0.67, 0.6298, 0.5171, 0.6747, 0.5166, 0.6527, 0.4282, 0.5961, 0.428, 0.6012, 0.2738, 0.5729, 0.2746, 0.551, 0.45, 0.3796, 0.45, 0.3846, 0.2731, 0.3927, 0.2731, 0.3715, 0.67, 0.6298, 0.6701, 0.6345, 0.5177, 0.6946, 0.5171, 0.6747, 0.428, 0.6012, 0.4278, 0.6066, 0.2733, 0.5961, 0.2738, 0.5729, 0.45, 0.3846, 0.4501, 0.3894, 0.2733, 0.4135, 0.2731, 0.3927, 0.4505, 0.3626, 0.4503, 0.3661, 0.2745, 0.3134, 0.2753, 0.2984, 0.4278, 0.6066, 0.4278, 0.6121, 0.2731, 0.6197, 0.2733, 0.5961, 0.4501, 0.3894, 0.4502, 0.394, 0.2738, 0.4331, 0.2733, 0.4135, 0.4503, 0.3661, 0.4502, 0.3702, 0.2738, 0.3311, 0.2745, 0.3134, 0.4278, 0.6121, 0.4278, 0.6175, 0.2733, 0.643, 0.2731, 0.6197, 0.4502, 0.394, 0.4503, 0.3981, 0.2745, 0.4507, 0.2738, 0.4331, 0.4278, 0.6175, 0.428, 0.6226, 0.2738, 0.6648, 0.2733, 0.643, 0.4503, 0.3981, 0.4505, 0.4016, 0.2753, 0.4657, 0.2745, 0.4507, 0.428, 0.6226, 0.4282, 0.6272, 0.2746, 0.6845, 0.2738, 0.6648, 0.8874, 0.5815, 0.8872, 0.5861, 0.7363, 0.5427, 0.7369, 0.5232, 0.4282, 0.6272, 0.4284, 0.6311, 0.2757, 0.7012, 0.2746, 0.6845, 0.8872, 0.5861, 0.8872, 0.5912, 0.7359, 0.5645, 0.7363, 0.5427, 0.6701, 0.5945, 0.67, 0.5984, 0.5171, 0.54, 0.5177, 0.5232, 0.8872, 0.5912, 0.8871, 0.5966, 0.7357, 0.5875, 0.7359, 0.5645, 0.03281, 0.7672, 0.03281, 0.7672, 0.03281, 0.7672, 0.03281, 0.7672, 0.03281, 0.7672, 0.03281, 0.7672, 0.03281, 0.7672, 0.03281, 0.7672, 0.03281, 0.7672, 0.03281, 0.7672, 0.03281, 0.7672, 0.03281, 0.7672, 0.03281, 0.7672, 0.03281, 0.7672, 0.03281, 0.7672, 0.03281, 0.7672, 0.03281, 0.7672, 0.03281, 0.7672, 0.03281, 0.7672, 0.03281, 0.7672, 0.03281, 0.7672, 0.03281, 0.7672, 0.03281, 0.7672, 0.03281, 0.7672, 0.03281, 0.7672, 0.03281, 0.7672, 0.03281, 0.7672, 0.03281, 0.7672, 0.03281, 0.7672, 0.03281, 0.7672, 0.03281, 0.7672, 0.03281, 0.7672, 0.03281, 0.7672, 0.03281, 0.7672, 0.03281, 0.7672, 0.03281, 0.7672, 0.03281, 0.7672, 0.03281, 0.7672, 0.03281, 0.7672, 0.03281, 0.7672, 0.03281, 0.7672, 0.03281, 0.7672, 0.03281, 0.7672, 0.03281, 0.7672, 0.03281, 0.7672, 0.03281, 0.7672, 0.03281, 0.7672, 0.03281, 0.7672, 0.03281, 0.7672, 0.03281, 0.7672, 0.03281, 0.7672, 0.03281, 0.7672, 0.03281, 0.7672, 0.03281, 0.7672, 0.03281, 0.7672, 0.03281, 0.7672, 0.03281, 0.7672, 0.03281, 0.7672, 0.03281, 0.7672, 0.03281, 0.7672, 0.03281, 0.7672, 0.03281, 0.7672, 0.03281, 0.7672, 0.03281, 0.7672, 0.03281, 0.7672, 0.03281, 0.7672, 0.03281, 0.7672, 0.03281, 0.7672, 0.03281, 0.7672, 0.03281, 0.7672, 0.03281, 0.7672, 0.03281, 0.7672, 0.03281, 0.7672, 0.03281, 0.7672, 0.03281, 0.7672, 0.03281, 0.7672, 0.03281, 0.7672, 0.03281, 0.7672, 0.03281, 0.7672, 0.03281, 0.7672, 0.03281, 0.7672, 0.03281, 0.7672, 0.03281, 0.7672, 0.03281, 0.7672, 0.03281, 0.7672, 0.03281, 0.7672, 0.03281, 0.7672, 0.03281, 0.7672, 0.03281, 0.7672, 0.03281, 0.7672, 0.03281, 0.7672, 0.03281, 0.7672, 0.03281, 0.7672, 0.03281, 0.7672, 0.03281, 0.7672, 0.03281, 0.7672, 0.03281, 0.7672, 0.03281, 0.7672, 0.03281, 0.7672, 0.03281, 0.7672, 0.03281, 0.7672, 0.03281, 0.7672, 0.03281, 0.7672, 0.03281, 0.7672, 0.03281, 0.7672, 0.03281, 0.7672, 0.03281, 0.7672, 0.03281, 0.7672, 0.03281, 0.7672, 0.03281, 0.7672, 0.03281, 0.7672, 0.03281, 0.7672, 0.03281, 0.7672, 0.03281, 0.7672, 0.03281, 0.7672, 0.03281, 0.7672, 0.03281, 0.7672, 0.03281, 0.7672, 0.03281, 0.7672, 0.03281, 0.7672, 0.03281, 0.7672, 0.03281, 0.7672, 0.03281, 0.7672, 0.03281, 0.7672, 0.03281, 0.7672, 0.03281, 0.7672, 0.03281, 0.7672, 0.03281, 0.7672, 0.03281, 0.7672, 0.03281, 0.7672, 0.03281, 0.7672, 0.03281, 0.7672, 0.03281, 0.7672, 0.03281, 0.7672, 0.03281, 0.7672, 0.03281, 0.7672, 0.03281, 0.7672, 0.03281, 0.7672, 0.03281, 0.7672, 0.03281, 0.7672, 0.03281, 0.7672, 0.03281, 0.7672, 0.03281, 0.7672, 0.03281, 0.7672, 0.03281, 0.7672, 0.03281, 0.7672, 0.03281, 0.7672, 0.03281, 0.7672, 0.03281, 0.7672, 0.03281, 0.7672, 0.03281, 0.7672, 0.03281, 0.7672, 0.03281, 0.7672, 0.03281, 0.7672, 0.03281, 0.7672, 0.03281, 0.7672, 0.03281, 0.7672, 0.03281, 0.7672, 0.03281, 0.7672, 0.03281, 0.7672, 0.03281, 0.7672, 0.03281, 0.7672, 0.03281, 0.7672, 0.03281, 0.7672, 0.03281, 0.7672, 0.03281, 0.7672, 0.03281, 0.7672, 0.03281, 0.7672, 0.03281, 0.7672, 0.03281, 0.7672, 0.03281, 0.7672, 0.03281, 0.7672, 0.03281, 0.7672, 0.03281, 0.7672, 0.03281, 0.7672, 0.03281, 0.7672, 0.03281, 0.7672, 0.03281, 0.7672, 0.03281, 0.7672, 0.03281, 0.7672, 0.03281, 0.7672, 0.03281, 0.7672, 0.03281, 0.7672, 0.03281, 0.7672, 0.03281, 0.7672, 0.03281, 0.7672, 0.03281, 0.7672, 0.03281, 0.7672, 0.03281, 0.7672, 0.03281, 0.7672, 0.03281, 0.7672, 0.03281, 0.7672, 0.03281, 0.7672, 0.03281, 0.7672, 0.03281, 0.7672, 0.03281, 0.7672, 0.03281, 0.7672, 0.03281, 0.7672, 0.03281, 0.7672, 0.03281, 0.7672, 0.03281, 0.7672, 0.03281, 0.7672, 0.03281, 0.7672, 0.03281, 0.7672, 0.03281, 0.7672, 0.03281, 0.7672, 0.03281, 0.7672, 0.03281, 0.7672, 0.03281, 0.7672, 0.03281, 0.7672, 0.03281, 0.7672, 0.03281, 0.7672, 0.03281, 0.7672, 0.03281, 0.7672, 0.03281, 0.7672, 0.03281, 0.7672, 0.03281, 0.7672, 0.03281, 0.7672, 0.03281, 0.7672, 0.03281, 0.7672, 0.03281, 0.7672, 0.03281, 0.7672, 0.03281, 0.7672, 0.03281, 0.7672, 0.03281, 0.7672, 0.03281, 0.7672, 0.03281, 0.7672, 0.03281, 0.7672, 0.03281, 0.7672, 0.03281, 0.7672, 0.03281, 0.7672, 0.03281, 0.7672, 0.03281, 0.7672, 0.03281, 0.7672, 0.03281, 0.7672, 0.03281, 0.7672, 0.03281, 0.7672, 0.03281, 0.7672, 0.03281, 0.7672, 0.03281, 0.7672, 0.03281, 0.7672, 0.03281, 0.7672, 0.03281, 0.7672, 0.03281, 0.7672, 0.03281, 0.7672, 0.03281, 0.7672, 0.03281, 0.7672, 0.03281, 0.7672, 0.03281, 0.7672, 0.03281, 0.7672, 0.03281, 0.7672, 0.03281, 0.7672, 0.03281, 0.7672, 0.03281, 0.7672, 0.03281, 0.7672, 0.03281, 0.7672, 0.6856, 0.1784, 0.687, 0.1943, 0.5158, 0.1144, 0.5156, 0.1126, 0.1799, 0.6336, 0.1801, 0.658, 0.03284, 0.6252, 0.03281, 0.6225, 0.2075, 0.2984, 0.2066, 0.3143, 0.03298, 0.3794, 0.03308, 0.3776, 0.1801, 0.658, 0.1805, 0.6809, 0.03288, 0.6278, 0.03284, 0.6252, 0.2066, 0.3143, 0.2059, 0.333, 0.0329, 0.3816, 0.03298, 0.3794, 0.1805, 0.6809, 0.1811, 0.7015, 0.03295, 0.6302, 0.03288, 0.6278, 0.2059, 0.333, 0.2054, 0.3537, 0.03284, 0.3839, 0.0329, 0.3816, 0.6882, 0.2984, 0.6874, 0.3141, 0.5163, 0.3777, 0.5164, 0.3759, 0.2054, 0.3537, 0.2051, 0.3757, 0.03281, 0.3864, 0.03284, 0.3839, 0.6874, 0.3141, 0.6868, 0.3325, 0.5162, 0.3797, 0.5163, 0.3777, 0.2051, 0.3757, 0.2051, 0.3981, 0.03281, 0.3889, 0.03281, 0.3864, 0.6868, 0.3325, 0.6865, 0.353, 0.5162, 0.3821, 0.5162, 0.3797, 0.2051, 0.3981, 0.2054, 0.4201, 0.03284, 0.3914, 0.03281, 0.3889, 0.6865, 0.353, 0.6863, 0.3747, 0.5161, 0.3845, 0.5162, 0.3821, 0.2054, 0.4201, 0.2059, 0.4408, 0.0329, 0.3938, 0.03284, 0.3914, 0.6863, 0.3747, 0.6865, 0.3969, 0.5162, 0.387, 0.5161, 0.3845, 0.2059, 0.4408, 0.2066, 0.4595, 0.03298, 0.3959, 0.0329, 0.3938, 0.6846, 0.07229, 0.684, 0.09435, 0.5154, 0.1031, 0.5155, 0.1006, 0.6865, 0.3969, 0.6868, 0.4186, 0.5162, 0.3895, 0.5162, 0.387, 0.2066, 0.4595, 0.2075, 0.4753, 0.03308, 0.3977, 0.03298, 0.3959, 0.684, 0.09435, 0.6837, 0.1169, 0.5154, 0.1056, 0.5154, 0.1031, 0.6868, 0.4186, 0.6874, 0.4391, 0.5163, 0.3918, 0.5162, 0.3895, 0.1811, 0.5409, 0.1805, 0.5616, 0.03288, 0.6143, 0.03295, 0.612, 0.6837, 0.1169, 0.684, 0.1389, 0.5154, 0.1081, 0.5154, 0.1056, 0.6874, 0.4391, 0.6882, 0.4575, 0.5164, 0.3939, 0.5163, 0.3918, 0.1805, 0.5616, 0.1801, 0.5845, 0.03284, 0.6169, 0.03288, 0.6143, 0.684, 0.1389, 0.6846, 0.1597, 0.5155, 0.1105, 0.5154, 0.1081, 0.687, 0.03281, 0.6856, 0.05151, 0.5156, 0.09823, 0.5158, 0.09611, 0.1801, 0.5845, 0.1799, 0.6088, 0.03281, 0.6197, 0.03284, 0.6169, 0.6846, 0.1597, 0.6856, 0.1784, 0.5156, 0.1126, 0.5155, 0.1105, 0.6856, 0.05151, 0.6846, 0.07229, 0.5155, 0.1006, 0.5156, 0.09823, 0.1799, 0.6088, 0.1799, 0.6336, 0.03281, 0.6225, 0.03281, 0.6197])
me_cylinder.materials.append(mat_material_001)
me_cylinder.use_remesh_preserve_volume = False
me_cylinder.use_remesh_preserve_attributes = False
me_cylinder.use_mirror_vertex_groups = False
me_cylinder.update()

# ---- objects
ob_sun = bpy.data.objects.new('Sun', light_sun)
ob_cylinder = bpy.data.objects.new('Cylinder', me_cylinder)
ob_lamp = bpy.data.objects.new('Lamp', light_lamp)
ob_camera = bpy.data.objects.new('Camera', cam_camera)

# ---- transforms, parenting, visibility, modifiers, constraints
ob_sun.location = (-0.07362, 0.01011, 0.6396)
ob_sun.hide_select = True
ob_sun.lineart.crease_threshold = 0.0
ob_cylinder.location = (9.502e-09, -2.398e-09, -0.01403)
ob_cylinder.scale = (-0.2872, -0.2872, -0.2872)
ob_cylinder.lineart.crease_threshold = 0.0
ob_lamp.location = (4.076, 1.005, 5.904)
ob_lamp.rotation_euler = (0.6503, 0.05522, 1.866)
ob_lamp.lock_rotations_4d = False
ob_lamp.empty_display_type = 'ARROWS'
ob_lamp.color = (0.0, 0.0, 0.0, 0.0)
ob_lamp.hide_viewport = True
ob_lamp.hide_select = True
ob_lamp.lineart.crease_threshold = 0.0
ob_camera.location = (7.481, -6.508, 5.344)
ob_camera.rotation_euler = (1.109, 0.0, 0.8149)
ob_camera.lock_rotations_4d = False
ob_camera.empty_display_type = 'ARROWS'
ob_camera.color = (0.0, 0.0, 0.0, 0.0)
ob_camera.display_type = 'WIRE'
ob_camera.lineart.crease_threshold = 0.0

# ---- collection membership
col_collection_1.objects.link(ob_sun)
col_collection_1.objects.link(ob_cylinder)
col_collection_1.objects.link(ob_lamp)
col_collection_1.objects.link(ob_camera)

# ---- scene / render settings (as saved in the file)
scene.camera = ob_camera
scene.frame_start = 1; scene.frame_end = 250; scene.frame_set(1)
scene.render.engine = 'CYCLES'
scene.render.resolution_percentage = 50
scene.render.dither_intensity = 0.0
scene.cycles.use_denoising = False
scene.cycles.samples = 128
scene.cycles.sampling_pattern = 'TABULATED_SOBOL'
scene.cycles.light_sampling_threshold = 0.0
scene.cycles.use_adaptive_sampling = False
scene.cycles.use_light_tree = False
scene.cycles.blur_glossy = 0.0
scene.cycles.sample_clamp_indirect = 0.0
scene.view_settings.view_transform = 'Standard'
bpy.context.view_layer.update()
